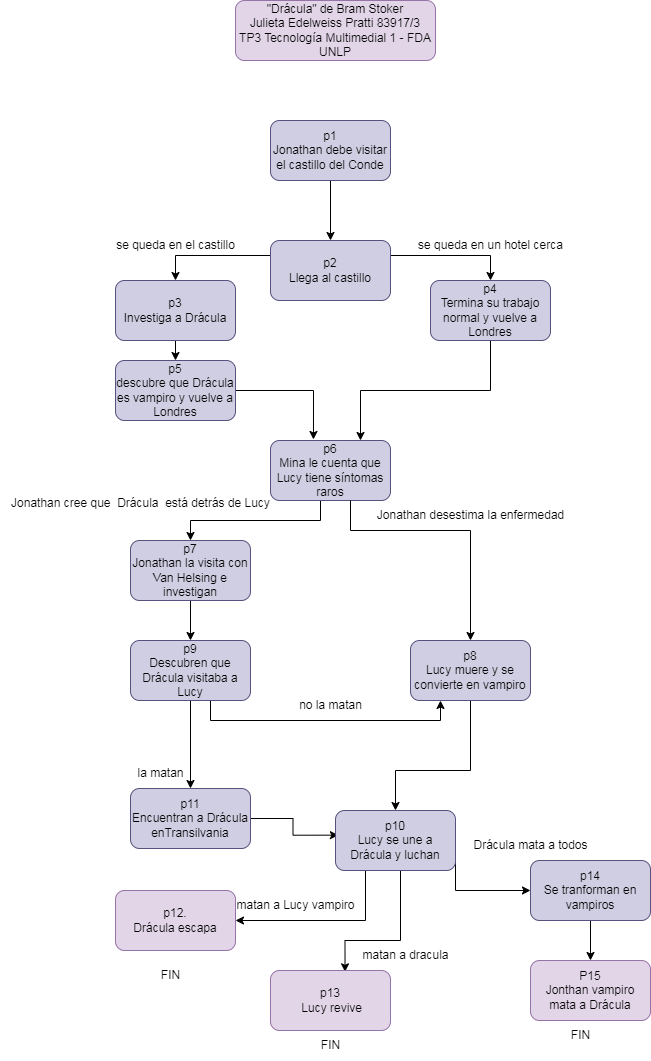

The diagram above was exported from draw.io. Its source (the exported page's mxGraphModel, read from the mxfile embedded in the PNG):
<mxGraphModel dx="874" dy="452" grid="1" gridSize="10" guides="1" tooltips="1" connect="1" arrows="1" fold="1" page="1" pageScale="1" pageWidth="850" pageHeight="1100" math="0" shadow="0">
  <root>
    <mxCell id="0" />
    <mxCell id="1" parent="0" />
    <mxCell id="tGG4tTA6p2iOLEhGfZuq-1" value="&quot;Drácula&quot; de Bram Stoker&lt;br&gt;Julieta Edelweiss Pratti 83917/3&lt;br&gt;TP3 Tecnología Multimedial 1 - FDA UNLP" style="rounded=1;whiteSpace=wrap;html=1;fillColor=#e1d5e7;strokeColor=#9673a6;" parent="1" vertex="1">
      <mxGeometry x="325" y="40" width="200" height="60" as="geometry" />
    </mxCell>
    <mxCell id="tGG4tTA6p2iOLEhGfZuq-4" style="edgeStyle=orthogonalEdgeStyle;rounded=0;orthogonalLoop=1;jettySize=auto;html=1;exitX=0.5;exitY=1;exitDx=0;exitDy=0;entryX=0.5;entryY=0;entryDx=0;entryDy=0;" parent="1" source="tGG4tTA6p2iOLEhGfZuq-2" target="tGG4tTA6p2iOLEhGfZuq-3" edge="1">
      <mxGeometry relative="1" as="geometry" />
    </mxCell>
    <mxCell id="tGG4tTA6p2iOLEhGfZuq-2" value="p1&lt;br&gt;Jonathan debe visitar el castillo del Conde" style="rounded=1;whiteSpace=wrap;html=1;fillColor=#d0cee2;strokeColor=#56517e;" parent="1" vertex="1">
      <mxGeometry x="360" y="160" width="120" height="60" as="geometry" />
    </mxCell>
    <mxCell id="tGG4tTA6p2iOLEhGfZuq-7" style="edgeStyle=orthogonalEdgeStyle;rounded=0;orthogonalLoop=1;jettySize=auto;html=1;exitX=0;exitY=0.25;exitDx=0;exitDy=0;entryX=0.5;entryY=0;entryDx=0;entryDy=0;" parent="1" source="tGG4tTA6p2iOLEhGfZuq-3" target="tGG4tTA6p2iOLEhGfZuq-5" edge="1">
      <mxGeometry relative="1" as="geometry" />
    </mxCell>
    <mxCell id="tGG4tTA6p2iOLEhGfZuq-8" style="edgeStyle=orthogonalEdgeStyle;rounded=0;orthogonalLoop=1;jettySize=auto;html=1;exitX=1;exitY=0.25;exitDx=0;exitDy=0;entryX=0.5;entryY=0;entryDx=0;entryDy=0;" parent="1" source="tGG4tTA6p2iOLEhGfZuq-3" target="tGG4tTA6p2iOLEhGfZuq-6" edge="1">
      <mxGeometry relative="1" as="geometry" />
    </mxCell>
    <mxCell id="tGG4tTA6p2iOLEhGfZuq-3" value="p2&lt;br&gt;Llega al castillo" style="rounded=1;whiteSpace=wrap;html=1;fillColor=#d0cee2;strokeColor=#56517e;" parent="1" vertex="1">
      <mxGeometry x="360" y="280" width="120" height="60" as="geometry" />
    </mxCell>
    <mxCell id="tGG4tTA6p2iOLEhGfZuq-13" style="edgeStyle=orthogonalEdgeStyle;rounded=0;orthogonalLoop=1;jettySize=auto;html=1;exitX=0.5;exitY=1;exitDx=0;exitDy=0;entryX=0.5;entryY=0;entryDx=0;entryDy=0;" parent="1" source="tGG4tTA6p2iOLEhGfZuq-5" target="tGG4tTA6p2iOLEhGfZuq-12" edge="1">
      <mxGeometry relative="1" as="geometry" />
    </mxCell>
    <mxCell id="tGG4tTA6p2iOLEhGfZuq-5" value="p3&lt;br&gt;Investiga a Drácula" style="rounded=1;whiteSpace=wrap;html=1;fillColor=#d0cee2;strokeColor=#56517e;" parent="1" vertex="1">
      <mxGeometry x="205" y="320" width="120" height="60" as="geometry" />
    </mxCell>
    <mxCell id="tGG4tTA6p2iOLEhGfZuq-18" style="edgeStyle=orthogonalEdgeStyle;rounded=0;orthogonalLoop=1;jettySize=auto;html=1;exitX=0.5;exitY=1;exitDx=0;exitDy=0;entryX=0.75;entryY=0;entryDx=0;entryDy=0;" parent="1" source="tGG4tTA6p2iOLEhGfZuq-6" target="tGG4tTA6p2iOLEhGfZuq-11" edge="1">
      <mxGeometry relative="1" as="geometry" />
    </mxCell>
    <mxCell id="tGG4tTA6p2iOLEhGfZuq-6" value="p4&lt;br&gt;Termina su trabajo normal y vuelve a Londres" style="rounded=1;whiteSpace=wrap;html=1;fillColor=#d0cee2;strokeColor=#56517e;" parent="1" vertex="1">
      <mxGeometry x="520" y="320" width="120" height="60" as="geometry" />
    </mxCell>
    <mxCell id="tGG4tTA6p2iOLEhGfZuq-9" value="se queda en el castillo" style="text;html=1;align=center;verticalAlign=middle;resizable=0;points=[];autosize=1;strokeColor=none;fillColor=none;" parent="1" vertex="1">
      <mxGeometry x="195" y="270" width="140" height="30" as="geometry" />
    </mxCell>
    <mxCell id="tGG4tTA6p2iOLEhGfZuq-10" value="se queda en un hotel cerca" style="text;html=1;align=center;verticalAlign=middle;resizable=0;points=[];autosize=1;strokeColor=none;fillColor=none;" parent="1" vertex="1">
      <mxGeometry x="495" y="270" width="170" height="30" as="geometry" />
    </mxCell>
    <mxCell id="tGG4tTA6p2iOLEhGfZuq-22" style="edgeStyle=orthogonalEdgeStyle;rounded=0;orthogonalLoop=1;jettySize=auto;html=1;exitX=0.5;exitY=1;exitDx=0;exitDy=0;entryX=0.5;entryY=0;entryDx=0;entryDy=0;" parent="1" source="tGG4tTA6p2iOLEhGfZuq-11" target="tGG4tTA6p2iOLEhGfZuq-21" edge="1">
      <mxGeometry relative="1" as="geometry">
        <Array as="points">
          <mxPoint x="410" y="540" />
          <mxPoint x="410" y="560" />
          <mxPoint x="280" y="560" />
        </Array>
      </mxGeometry>
    </mxCell>
    <mxCell id="tGG4tTA6p2iOLEhGfZuq-11" value="p6&lt;br&gt;Mina le cuenta que Lucy tiene síntomas raros" style="rounded=1;whiteSpace=wrap;html=1;fillColor=#d0cee2;strokeColor=#56517e;" parent="1" vertex="1">
      <mxGeometry x="360" y="480" width="120" height="60" as="geometry" />
    </mxCell>
    <mxCell id="tGG4tTA6p2iOLEhGfZuq-14" style="edgeStyle=orthogonalEdgeStyle;rounded=0;orthogonalLoop=1;jettySize=auto;html=1;exitX=1;exitY=0.5;exitDx=0;exitDy=0;entryX=0.358;entryY=-0.017;entryDx=0;entryDy=0;entryPerimeter=0;" parent="1" source="tGG4tTA6p2iOLEhGfZuq-12" target="tGG4tTA6p2iOLEhGfZuq-11" edge="1">
      <mxGeometry relative="1" as="geometry" />
    </mxCell>
    <mxCell id="tGG4tTA6p2iOLEhGfZuq-12" value="p5&lt;br&gt;descubre que Drácula es vampiro y vuelve a Londres" style="rounded=1;whiteSpace=wrap;html=1;fillColor=#d0cee2;strokeColor=#56517e;" parent="1" vertex="1">
      <mxGeometry x="205" y="400" width="120" height="60" as="geometry" />
    </mxCell>
    <mxCell id="tGG4tTA6p2iOLEhGfZuq-37" style="edgeStyle=orthogonalEdgeStyle;rounded=0;orthogonalLoop=1;jettySize=auto;html=1;exitX=0.5;exitY=1;exitDx=0;exitDy=0;entryX=0.5;entryY=0;entryDx=0;entryDy=0;" parent="1" source="tGG4tTA6p2iOLEhGfZuq-16" target="tGG4tTA6p2iOLEhGfZuq-36" edge="1">
      <mxGeometry relative="1" as="geometry">
        <Array as="points">
          <mxPoint x="560" y="810" />
          <mxPoint x="485" y="810" />
        </Array>
      </mxGeometry>
    </mxCell>
    <mxCell id="tGG4tTA6p2iOLEhGfZuq-16" value="p8&lt;br&gt;Lucy muere y se convierte en vampiro" style="rounded=1;whiteSpace=wrap;html=1;fillColor=#d0cee2;strokeColor=#56517e;" parent="1" vertex="1">
      <mxGeometry x="500" y="680" width="120" height="60" as="geometry" />
    </mxCell>
    <mxCell id="tGG4tTA6p2iOLEhGfZuq-24" style="edgeStyle=orthogonalEdgeStyle;rounded=0;orthogonalLoop=1;jettySize=auto;html=1;exitX=0.5;exitY=1;exitDx=0;exitDy=0;entryX=0.5;entryY=0;entryDx=0;entryDy=0;fillColor=#d0cee2;strokeColor=#000000;" parent="1" source="tGG4tTA6p2iOLEhGfZuq-21" target="tGG4tTA6p2iOLEhGfZuq-23" edge="1">
      <mxGeometry relative="1" as="geometry" />
    </mxCell>
    <mxCell id="tGG4tTA6p2iOLEhGfZuq-21" value="p7&lt;br&gt;Jonathan la visita con Van Helsing e investigan" style="rounded=1;whiteSpace=wrap;html=1;fillColor=#d0cee2;strokeColor=#56517e;" parent="1" vertex="1">
      <mxGeometry x="220" y="580" width="120" height="60" as="geometry" />
    </mxCell>
    <mxCell id="tGG4tTA6p2iOLEhGfZuq-29" style="edgeStyle=orthogonalEdgeStyle;rounded=0;orthogonalLoop=1;jettySize=auto;html=1;exitX=0.5;exitY=1;exitDx=0;exitDy=0;fillColor=#e1d5e7;strokeColor=#000000;entryX=0.5;entryY=0;entryDx=0;entryDy=0;" parent="1" source="tGG4tTA6p2iOLEhGfZuq-23" target="tGG4tTA6p2iOLEhGfZuq-33" edge="1">
      <mxGeometry relative="1" as="geometry">
        <mxPoint x="190" y="780" as="targetPoint" />
      </mxGeometry>
    </mxCell>
    <mxCell id="tGG4tTA6p2iOLEhGfZuq-31" style="edgeStyle=orthogonalEdgeStyle;rounded=0;orthogonalLoop=1;jettySize=auto;html=1;exitX=0.5;exitY=1;exitDx=0;exitDy=0;entryX=0.25;entryY=1;entryDx=0;entryDy=0;" parent="1" source="tGG4tTA6p2iOLEhGfZuq-23" target="tGG4tTA6p2iOLEhGfZuq-16" edge="1">
      <mxGeometry relative="1" as="geometry">
        <mxPoint x="430" y="820" as="targetPoint" />
        <Array as="points">
          <mxPoint x="300" y="740" />
          <mxPoint x="300" y="760" />
          <mxPoint x="530" y="760" />
        </Array>
      </mxGeometry>
    </mxCell>
    <mxCell id="tGG4tTA6p2iOLEhGfZuq-23" value="p9&lt;br&gt;Descubren que Drácula visitaba a Lucy" style="rounded=1;whiteSpace=wrap;html=1;fillColor=#d0cee2;strokeColor=#56517e;" parent="1" vertex="1">
      <mxGeometry x="220" y="680" width="120" height="60" as="geometry" />
    </mxCell>
    <mxCell id="tGG4tTA6p2iOLEhGfZuq-51" style="edgeStyle=orthogonalEdgeStyle;rounded=0;orthogonalLoop=1;jettySize=auto;html=1;exitX=1;exitY=0.5;exitDx=0;exitDy=0;entryX=0.024;entryY=0.411;entryDx=0;entryDy=0;entryPerimeter=0;" parent="1" source="tGG4tTA6p2iOLEhGfZuq-33" target="tGG4tTA6p2iOLEhGfZuq-36" edge="1">
      <mxGeometry relative="1" as="geometry" />
    </mxCell>
    <mxCell id="tGG4tTA6p2iOLEhGfZuq-33" value="p11&lt;br&gt;Encuentran a Drácula enTransilvania" style="rounded=1;whiteSpace=wrap;html=1;fillColor=#d0cee2;strokeColor=#56517e;" parent="1" vertex="1">
      <mxGeometry x="220" y="828" width="120" height="60" as="geometry" />
    </mxCell>
    <mxCell id="tGG4tTA6p2iOLEhGfZuq-54" style="edgeStyle=orthogonalEdgeStyle;rounded=0;orthogonalLoop=1;jettySize=auto;html=1;exitX=0.5;exitY=1;exitDx=0;exitDy=0;entryX=0.621;entryY=0.022;entryDx=0;entryDy=0;entryPerimeter=0;" parent="1" source="tGG4tTA6p2iOLEhGfZuq-36" target="tGG4tTA6p2iOLEhGfZuq-53" edge="1">
      <mxGeometry relative="1" as="geometry">
        <Array as="points">
          <mxPoint x="490" y="910" />
          <mxPoint x="490" y="980" />
          <mxPoint x="435" y="980" />
        </Array>
      </mxGeometry>
    </mxCell>
    <mxCell id="tGG4tTA6p2iOLEhGfZuq-57" style="edgeStyle=orthogonalEdgeStyle;rounded=0;orthogonalLoop=1;jettySize=auto;html=1;exitX=1;exitY=0.5;exitDx=0;exitDy=0;entryX=0;entryY=0.5;entryDx=0;entryDy=0;" parent="1" source="tGG4tTA6p2iOLEhGfZuq-36" target="tGG4tTA6p2iOLEhGfZuq-56" edge="1">
      <mxGeometry relative="1" as="geometry">
        <Array as="points">
          <mxPoint x="545" y="930" />
        </Array>
      </mxGeometry>
    </mxCell>
    <mxCell id="tGG4tTA6p2iOLEhGfZuq-63" style="edgeStyle=orthogonalEdgeStyle;rounded=0;orthogonalLoop=1;jettySize=auto;html=1;exitX=0.25;exitY=1;exitDx=0;exitDy=0;entryX=1;entryY=0.5;entryDx=0;entryDy=0;" parent="1" source="tGG4tTA6p2iOLEhGfZuq-36" target="tGG4tTA6p2iOLEhGfZuq-39" edge="1">
      <mxGeometry relative="1" as="geometry" />
    </mxCell>
    <mxCell id="tGG4tTA6p2iOLEhGfZuq-36" value="p10&lt;br&gt;Lucy se une a Drácula y luchan" style="rounded=1;whiteSpace=wrap;html=1;fillColor=#d0cee2;strokeColor=#56517e;" parent="1" vertex="1">
      <mxGeometry x="425" y="850" width="120" height="60" as="geometry" />
    </mxCell>
    <mxCell id="tGG4tTA6p2iOLEhGfZuq-39" value="p12.&lt;br&gt;Drácula escapa" style="rounded=1;whiteSpace=wrap;html=1;fillColor=#e1d5e7;strokeColor=#9673a6;" parent="1" vertex="1">
      <mxGeometry x="205" y="930" width="120" height="60" as="geometry" />
    </mxCell>
    <mxCell id="tGG4tTA6p2iOLEhGfZuq-41" value="no la matan" style="text;html=1;align=center;verticalAlign=middle;resizable=0;points=[];autosize=1;strokeColor=none;fillColor=none;" parent="1" vertex="1">
      <mxGeometry x="375" y="730" width="90" height="30" as="geometry" />
    </mxCell>
    <mxCell id="tGG4tTA6p2iOLEhGfZuq-42" value="la matan" style="text;html=1;align=center;verticalAlign=middle;resizable=0;points=[];autosize=1;strokeColor=none;fillColor=none;" parent="1" vertex="1">
      <mxGeometry x="215" y="798" width="70" height="30" as="geometry" />
    </mxCell>
    <mxCell id="tGG4tTA6p2iOLEhGfZuq-48" style="edgeStyle=orthogonalEdgeStyle;rounded=0;orthogonalLoop=1;jettySize=auto;html=1;" parent="1" target="tGG4tTA6p2iOLEhGfZuq-16" edge="1">
      <mxGeometry relative="1" as="geometry">
        <mxPoint x="440" y="540" as="sourcePoint" />
        <Array as="points">
          <mxPoint x="440" y="570" />
          <mxPoint x="560" y="570" />
        </Array>
      </mxGeometry>
    </mxCell>
    <mxCell id="tGG4tTA6p2iOLEhGfZuq-49" value="Jonathan desestima la enfermedad" style="text;html=1;align=center;verticalAlign=middle;resizable=0;points=[];autosize=1;strokeColor=none;fillColor=none;" parent="1" vertex="1">
      <mxGeometry x="455" y="540" width="210" height="30" as="geometry" />
    </mxCell>
    <mxCell id="tGG4tTA6p2iOLEhGfZuq-50" value="Jonathan cree que&amp;nbsp; Drácula&amp;nbsp; está detrás de Lucy" style="text;html=1;align=center;verticalAlign=middle;resizable=0;points=[];autosize=1;strokeColor=none;fillColor=none;" parent="1" vertex="1">
      <mxGeometry x="90" y="528" width="280" height="30" as="geometry" />
    </mxCell>
    <mxCell id="tGG4tTA6p2iOLEhGfZuq-53" value="p13&lt;br&gt;&amp;nbsp;Lucy revive" style="rounded=1;whiteSpace=wrap;html=1;fillColor=#e1d5e7;strokeColor=#9673a6;" parent="1" vertex="1">
      <mxGeometry x="360" y="1010" width="120" height="60" as="geometry" />
    </mxCell>
    <mxCell id="tGG4tTA6p2iOLEhGfZuq-59" style="edgeStyle=orthogonalEdgeStyle;rounded=0;orthogonalLoop=1;jettySize=auto;html=1;exitX=0.5;exitY=1;exitDx=0;exitDy=0;entryX=0.5;entryY=0;entryDx=0;entryDy=0;" parent="1" source="tGG4tTA6p2iOLEhGfZuq-56" target="tGG4tTA6p2iOLEhGfZuq-58" edge="1">
      <mxGeometry relative="1" as="geometry" />
    </mxCell>
    <mxCell id="tGG4tTA6p2iOLEhGfZuq-56" value="p14&lt;br&gt;Se tranforman en vampiros" style="rounded=1;whiteSpace=wrap;html=1;fillColor=#d0cee2;strokeColor=#56517e;" parent="1" vertex="1">
      <mxGeometry x="620" y="900" width="120" height="60" as="geometry" />
    </mxCell>
    <mxCell id="tGG4tTA6p2iOLEhGfZuq-58" value="P15&lt;br&gt;Jonthan vampiro mata a Drácula" style="rounded=1;whiteSpace=wrap;html=1;fillColor=#e1d5e7;strokeColor=#9673a6;" parent="1" vertex="1">
      <mxGeometry x="620" y="1000" width="120" height="60" as="geometry" />
    </mxCell>
    <mxCell id="tGG4tTA6p2iOLEhGfZuq-60" value="FIN" style="text;html=1;align=center;verticalAlign=middle;resizable=0;points=[];autosize=1;strokeColor=none;fillColor=none;" parent="1" vertex="1">
      <mxGeometry x="240" y="1000" width="40" height="30" as="geometry" />
    </mxCell>
    <mxCell id="tGG4tTA6p2iOLEhGfZuq-61" value="FIN" style="text;html=1;align=center;verticalAlign=middle;resizable=0;points=[];autosize=1;strokeColor=none;fillColor=none;" parent="1" vertex="1">
      <mxGeometry x="400" y="1070" width="40" height="30" as="geometry" />
    </mxCell>
    <mxCell id="tGG4tTA6p2iOLEhGfZuq-62" value="FIN" style="text;html=1;align=center;verticalAlign=middle;resizable=0;points=[];autosize=1;strokeColor=none;fillColor=none;" parent="1" vertex="1">
      <mxGeometry x="650" y="1060" width="40" height="30" as="geometry" />
    </mxCell>
    <mxCell id="2SODF4RyHZk_1TrMK1Qd-1" value="matan a dracula" style="text;html=1;align=center;verticalAlign=middle;resizable=0;points=[];autosize=1;strokeColor=none;fillColor=none;" vertex="1" parent="1">
      <mxGeometry x="440" y="980" width="110" height="30" as="geometry" />
    </mxCell>
    <mxCell id="2SODF4RyHZk_1TrMK1Qd-3" value="matan a Lucy vampiro" style="text;html=1;align=center;verticalAlign=middle;resizable=0;points=[];autosize=1;strokeColor=none;fillColor=none;" vertex="1" parent="1">
      <mxGeometry x="315" y="930" width="140" height="30" as="geometry" />
    </mxCell>
    <mxCell id="2SODF4RyHZk_1TrMK1Qd-4" value="Drácula mata a todos" style="text;html=1;align=center;verticalAlign=middle;resizable=0;points=[];autosize=1;strokeColor=none;fillColor=none;" vertex="1" parent="1">
      <mxGeometry x="550" y="870" width="140" height="30" as="geometry" />
    </mxCell>
  </root>
</mxGraphModel>